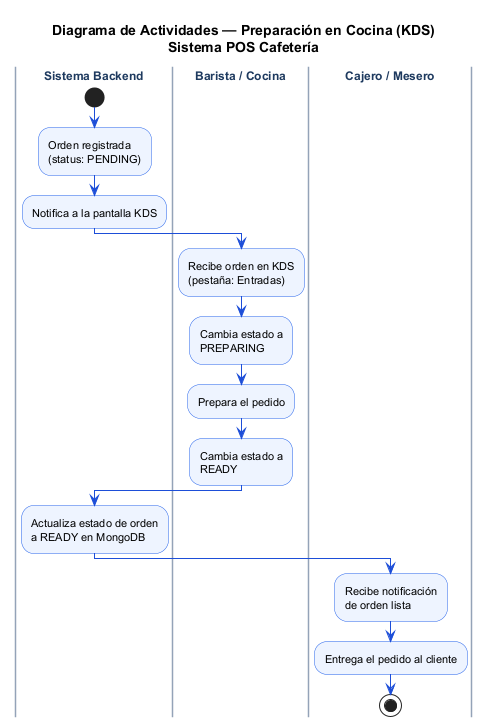

The diagram above was rendered by PlantUML. Its source (embedded in the PNG):
@startuml uml_actividades_02_preparacion_cocina
skinparam activity {
    BackgroundColor #EEF4FF
    BorderColor #2563EB
    ArrowColor #1D4ED8
    FontSize 11
    DiamondBackgroundColor #FEF3C7
    DiamondBorderColor #D97706
}
skinparam swimlane {
    BorderColor #94A3B8
    TitleFontColor #1E3A5F
    TitleFontSize 12
    TitleFontStyle Bold
}
skinparam noteBackgroundColor #F0FDF4
skinparam noteBorderColor #16A34A
skinparam StartColor #1D4ED8
skinparam EndColor #DC2626

title Diagrama de Actividades — Preparación en Cocina (KDS)\nSistema POS Cafetería

|Sistema Backend|
start
:Orden registrada\n(status: PENDING);
:Notifica a la pantalla KDS;

|Barista / Cocina|
:Recibe orden en KDS\n(pestaña: Entradas);
:Cambia estado a\nPREPARING;
:Prepara el pedido;
:Cambia estado a\nREADY;

|Sistema Backend|
:Actualiza estado de orden\na READY en MongoDB;

|Cajero / Mesero|
:Recibe notificación\nde orden lista;
:Entrega el pedido al cliente;

stop

@enduml